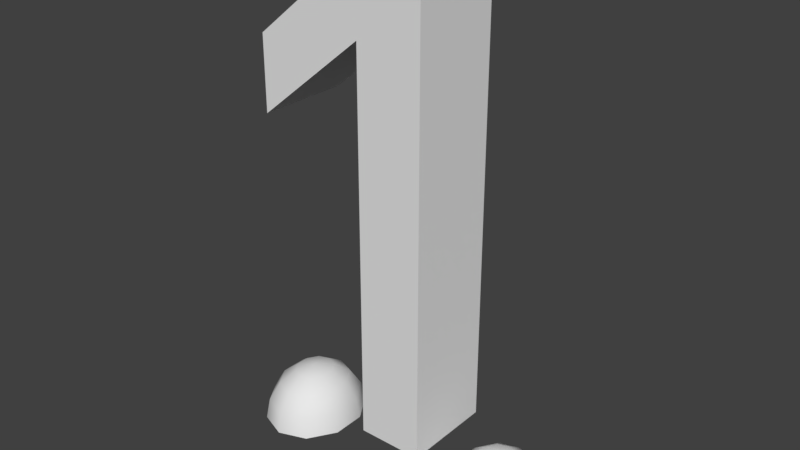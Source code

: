 # Source: Unit_one.blend  (saved by Blender 2.78.0; exported with 4.5.12 LTS)
import bpy
from mathutils import Matrix  # noqa: F401  (used for matrix-valued properties, if any)

bpy.ops.wm.read_factory_settings(use_empty=True)
scene = bpy.context.scene
scene.name = 'Scene'

# ---- collections
col_collection_1 = bpy.data.collections.new('Collection 1'); scene.collection.children.link(col_collection_1)

# ---- world
world_world = bpy.data.worlds.new('World'); scene.world = world_world
world_world.color = (0.05088, 0.05088, 0.05088)
world_world.use_sun_shadow = False
world_world.sun_shadow_jitter_overblur = 0.0
world_world.cycles.sampling_method = 'MANUAL'

# ---- meshes
me_cylinder = bpy.data.meshes.new('Cylinder')
me_cylinder.from_pydata([(0.4992, 0.09304, 0.07462), (0.4992, 7.011e-09, 0.09313), (0.5467, 0.07527, 0.07462), (0.5869, 0.1391, 0.02192), (0.6138, 0.1817, -0.05696), (0.6233, 0.1967, -0.15), (0.576, 0.02875, 0.07462), (0.6411, 0.05312, 0.02192), (0.6847, 0.06941, -0.05696), (0.6999, 0.07513, -0.15), (0.576, -0.02875, 0.07462), (0.6411, -0.05312, 0.02192), (0.6847, -0.06941, -0.05696), (0.6999, -0.07513, -0.15), (0.5467, -0.07527, 0.07462), (0.5869, -0.1391, 0.02192), (0.6138, -0.1817, -0.05696), (0.6233, -0.1967, -0.15), (0.4992, -0.09304, 0.07462), (0.4992, -0.1719, 0.02192), (0.4992, -0.2246, -0.05696), (0.4992, -0.2431, -0.15), (0.4517, -0.07527, 0.07462), (0.4115, -0.1391, 0.02192), (0.3846, -0.1817, -0.05696), (0.3751, -0.1967, -0.15), (0.4224, -0.02875, 0.07462), (0.3573, -0.05312, 0.02192), (0.3137, -0.06941, -0.05696), (0.2985, -0.07513, -0.15), (0.4224, 0.02875, 0.07462), (0.3573, 0.05312, 0.02192), (0.3137, 0.06941, -0.05696), (0.2985, 0.07513, -0.15), (0.4517, 0.07527, 0.07462), (0.4115, 0.1391, 0.02192), (0.3846, 0.1817, -0.05696), (0.3751, 0.1967, -0.15), (0.4992, 0.1719, 0.02192), (0.4992, 0.2246, -0.05696), (0.4992, 0.2431, -0.15), (-0.5021, 0.09304, 0.07462), (-0.5021, 7.011e-09, 0.09313), (-0.4546, 0.07527, 0.07462), (-0.4144, 0.1391, 0.02192), (-0.3875, 0.1817, -0.05696), (-0.378, 0.1967, -0.15), (-0.4253, 0.02875, 0.07462), (-0.3601, 0.05312, 0.02192), (-0.3166, 0.06941, -0.05696), (-0.3013, 0.07513, -0.15), (-0.4253, -0.02875, 0.07462), (-0.3601, -0.05312, 0.02192), (-0.3166, -0.06941, -0.05696), (-0.3013, -0.07513, -0.15), (-0.4546, -0.07527, 0.07462), (-0.4144, -0.1391, 0.02192), (-0.3875, -0.1817, -0.05696), (-0.378, -0.1967, -0.15), (-0.5021, -0.09304, 0.07462), (-0.5021, -0.1719, 0.02192), (-0.5021, -0.2246, -0.05696), (-0.5021, -0.2431, -0.15), (-0.5496, -0.07527, 0.07462), (-0.5898, -0.1391, 0.02192), (-0.6167, -0.1817, -0.05696), (-0.6261, -0.1967, -0.15), (-0.5789, -0.02875, 0.07462), (-0.644, -0.05312, 0.02192), (-0.6875, -0.06941, -0.05696), (-0.7028, -0.07513, -0.15), (-0.5789, 0.02875, 0.07462), (-0.644, 0.05312, 0.02192), (-0.6875, 0.06941, -0.05696), (-0.7028, 0.07513, -0.15), (-0.5496, 0.07527, 0.07462), (-0.5898, 0.1391, 0.02192), (-0.6167, 0.1817, -0.05696), (-0.6261, 0.1967, -0.15), (-0.5021, 0.1719, 0.02192), (-0.5021, 0.2246, -0.05696), (-0.5021, 0.2431, -0.15), (-0.03255, -0.2, 0.06898), (-0.03255, -0.2, 2.069), (-0.03255, 0.2, 0.06898), (-0.03255, 0.2, 2.069), (0.2525, -0.2, 0.06898), (0.2525, -0.2, 2.069), (0.2525, 0.2, 0.06898), (0.2525, 0.2, 2.069), (-0.03255, -0.2, 1.747), (-0.03255, 0.2, 1.747), (0.2525, 0.2, 1.747), (0.2525, -0.2, 1.747), (-0.5037, -0.2, 1.36), (-0.5037, -0.2, 1.683), (-0.5037, 0.2, 1.683), (-0.5037, 0.2, 1.36)], [], [(39, 38, 3, 4), (0, 1, 2), (40, 39, 4, 5), (38, 0, 2, 3), (5, 4, 8, 9), (3, 2, 6, 7), (4, 3, 7, 8), (2, 1, 6), (7, 6, 10, 11), (8, 7, 11, 12), (6, 1, 10), (9, 8, 12, 13), (12, 11, 15, 16), (10, 1, 14), (13, 12, 16, 17), (11, 10, 14, 15), (14, 1, 18), (17, 16, 20, 21), (15, 14, 18, 19), (16, 15, 19, 20), (21, 20, 24, 25), (19, 18, 22, 23), (20, 19, 23, 24), (18, 1, 22), (24, 23, 27, 28), (22, 1, 26), (25, 24, 28, 29), (23, 22, 26, 27), (28, 27, 31, 32), (26, 1, 30), (29, 28, 32, 33), (27, 26, 30, 31), (33, 32, 36, 37), (31, 30, 34, 35), (32, 31, 35, 36), (30, 1, 34), (37, 36, 39, 40), (35, 34, 0, 38), (36, 35, 38, 39), (34, 1, 0), (5, 37, 40), (9, 37, 5), (9, 33, 37), (13, 33, 9), (13, 29, 33), (17, 29, 13), (17, 25, 29), (21, 25, 17), (80, 79, 44, 45), (41, 42, 43), (81, 80, 45, 46), (79, 41, 43, 44), (46, 45, 49, 50), (44, 43, 47, 48), (45, 44, 48, 49), (43, 42, 47), (48, 47, 51, 52), (49, 48, 52, 53), (47, 42, 51), (50, 49, 53, 54), (53, 52, 56, 57), (51, 42, 55), (54, 53, 57, 58), (52, 51, 55, 56), (55, 42, 59), (58, 57, 61, 62), (56, 55, 59, 60), (57, 56, 60, 61), (62, 61, 65, 66), (60, 59, 63, 64), (61, 60, 64, 65), (59, 42, 63), (65, 64, 68, 69), (63, 42, 67), (66, 65, 69, 70), (64, 63, 67, 68), (69, 68, 72, 73), (67, 42, 71), (70, 69, 73, 74), (68, 67, 71, 72), (74, 73, 77, 78), (72, 71, 75, 76), (73, 72, 76, 77), (71, 42, 75), (78, 77, 80, 81), (76, 75, 41, 79), (77, 76, 79, 80), (75, 42, 41), (46, 78, 81), (50, 78, 46), (50, 74, 78), (54, 74, 50), (54, 70, 74), (58, 70, 54), (58, 66, 70), (62, 66, 58), (91, 90, 94, 97), (91, 85, 89, 92), (92, 89, 87, 93), (93, 87, 83, 90), (84, 88, 86, 82), (89, 85, 83, 87), (86, 93, 90, 82), (88, 92, 93, 86), (84, 91, 92, 88), (82, 90, 91, 84), (94, 95, 96, 97), (83, 85, 96, 95), (85, 91, 97, 96), (90, 83, 95, 94)])
me_cylinder.polygons.foreach_set('use_smooth', [1, 1, 1, 1, 1, 1, 1, 1, 1, 1, 1, 1, 1, 1, 1, 1, 1, 1, 1, 1, 1, 1, 1, 1, 1, 1, 1, 1, 1, 1, 1, 1, 1, 1, 1, 1, 1, 1, 1, 1, 1, 1, 1, 1, 1, 1, 1, 1, 1, 1, 1, 1, 1, 1, 1, 1, 1, 1, 1, 1, 1, 1, 1, 1, 1, 1, 1, 1, 1, 1, 1, 1, 1, 1, 1, 1, 1, 1, 1, 1, 1, 1, 1, 1, 1, 1, 1, 1, 1, 1, 1, 1, 1, 1, 1, 1, 0, 0, 0, 0, 0, 0, 0, 0, 0, 0, 0, 0, 0, 0])
me_cylinder.use_remesh_preserve_volume = False
me_cylinder.use_remesh_preserve_attributes = False
me_cylinder.use_mirror_vertex_groups = False
me_cylinder.update()
arm_armature = bpy.data.armatures.new('Armature')  # bones are not reproduced

# ---- objects
ob_armature = bpy.data.objects.new('Armature', arm_armature)
ob_body_one = bpy.data.objects.new('Body One', me_cylinder)

# ---- transforms, parenting, visibility, modifiers, constraints
ob_armature.location = (0.0, 0.0, 0.0)
ob_armature.show_in_front = True
ob_armature.lineart.crease_threshold = 0.0
ob_body_one.parent = ob_armature
ob_body_one.location = (0.0, 0.0, 0.15)
ob_body_one.lineart.crease_threshold = 0.0
_vg = ob_body_one.vertex_groups.new(name='Bone')
for _i, _w in zip([0, 1, 2, 3, 4, 5, 6, 7, 8, 9, 10, 11, 12, 13, 14, 15, 16, 17, 18, 19, 20, 21, 22, 23, 24, 25, 26, 27, 28, 29, 30, 31, 32, 33, 34, 35, 36, 37, 38, 39, 40, 41, 42, 43, 44, 45, 46, 47, 48, 49, 50, 51, 52, 53, 54, 55, 56, 57, 58, 59, 60, 61, 62, 63, 64, 65, 66, 67, 68, 69, 70, 71, 72, 73, 74, 75, 76, 77, 78, 79, 80, 81], [0.0, 0.0, 0.0, 0.0, 0.0, 0.0, 0.0, 0.0, 0.0, 0.0, 0.0, 0.0, 0.0, 0.0, 0.0, 0.0, 0.0, 0.0, 0.0, 0.0, 0.0, 0.0, 0.0, 0.0, 0.0, 0.0, 0.0, 0.0, 0.0, 0.0, 0.0, 0.0, 0.0, 0.0, 0.0, 0.0, 0.0, 0.0, 0.0, 0.0, 0.0, 0.0, 0.0, 0.0, 0.0, 0.0, 0.0, 0.0, 0.0, 0.0, 0.0, 0.0, 0.0, 0.0, 0.0, 0.0, 0.0, 0.0, 0.0, 0.0, 0.0, 0.0, 0.0, 0.0, 0.0, 0.0, 0.0, 0.0, 0.0, 0.0, 0.0, 0.0, 0.0, 0.0, 0.0, 0.0, 0.0, 0.0, 0.0, 0.0, 0.0, 0.0]): _vg.add([_i], _w, 'REPLACE')
_vg = ob_body_one.vertex_groups.new(name='Body')
for _i, _w in zip([51, 52, 82, 83, 84, 85, 86, 87, 88, 89, 90, 91, 92, 93, 94, 95, 96, 97], [0.0004979, 0.002242, 0.9627, 1.0, 1.0, 1.0, 0.9958, 1.0, 0.9996, 1.0, 0.9987, 0.9996, 1.0, 1.0, 1.0, 1.0, 1.0, 1.0]): _vg.add([_i], _w, 'REPLACE')
_vg = ob_body_one.vertex_groups.new(name='FeetLeft')
_vg.add([0, 1, 2, 3, 4, 5, 6, 7, 8, 9, 10, 11, 12, 13, 14, 15, 16, 17, 18, 19, 20, 21, 22, 23, 24, 25, 26, 27, 28, 29, 30, 31, 32, 33, 34, 35, 36, 37, 38, 39, 40], 1.0, 'REPLACE')
_vg = ob_body_one.vertex_groups.new(name='FeetRight')
for _i, _w in zip([32, 36, 37, 41, 42, 43, 44, 45, 46, 47, 48, 49, 50, 51, 52, 53, 54, 55, 56, 57, 58, 59, 60, 61, 62, 63, 64, 65, 66, 67, 68, 69, 70, 71, 72, 73, 74, 75, 76, 77, 78, 79, 80, 81], [0.0, 0.0, 0.0, 1.0, 1.0, 1.0, 1.0, 1.0, 1.0, 1.0, 1.0, 1.0, 1.0, 1.0, 1.0, 1.0, 1.0, 1.0, 1.0, 1.0, 1.0, 1.0, 1.0, 1.0, 1.0, 1.0, 1.0, 1.0, 1.0, 1.0, 1.0, 1.0, 1.0, 1.0, 1.0, 1.0, 1.0, 1.0, 1.0, 1.0, 1.0, 1.0, 1.0, 1.0]): _vg.add([_i], _w, 'REPLACE')
_m = ob_body_one.modifiers.new('EdgeSplit', 'EDGE_SPLIT')
_m.split_angle = 0.8727
_m = ob_body_one.modifiers.new('Armature', 'ARMATURE')
_m = ob_body_one.modifiers.new('Armature.001', 'ARMATURE')
_m.object = ob_armature

# ---- collection membership
col_collection_1.objects.link(ob_armature)
col_collection_1.objects.link(ob_body_one)

# ---- scene / render settings (as saved in the file)
scene.frame_start = 0; scene.frame_end = 100; scene.frame_set(0)
scene.render.engine = 'BLENDER_EEVEE_NEXT'
scene.render.resolution_percentage = 50
scene.render.dither_intensity = 0.0
scene.cycles.use_denoising = False
scene.cycles.samples = 128
scene.cycles.sampling_pattern = 'TABULATED_SOBOL'
scene.cycles.light_sampling_threshold = 0.0
scene.cycles.use_adaptive_sampling = False
scene.cycles.use_light_tree = False
scene.cycles.blur_glossy = 0.0
scene.cycles.sample_clamp_indirect = 0.0
scene.view_settings.view_transform = 'Standard'
bpy.context.view_layer.update()

# ---- added for rendering (the .blend has no active camera and no usable light): camera, sun
cam_auto = bpy.data.cameras.new('AutoCamera')
cam_auto.lens = 50.0
cam_auto.sensor_width = 36.0
cam_auto.clip_end = 1000.0
ob_auto_camera = bpy.data.objects.new('AutoCamera', cam_auto)
scene.collection.objects.link(ob_auto_camera)
ob_auto_camera.location = (2.46876, -2.96424, 3.08565)
ob_auto_camera.rotation_euler = (1.09748, -7.21219e-08, 0.694738)
scene.camera = ob_auto_camera
light_auto_sun = bpy.data.lights.new('AutoSun', 'SUN')
light_auto_sun.energy = 3.0
light_auto_sun.angle = 0.0523599
ob_auto_sun = bpy.data.objects.new('AutoSun', light_auto_sun)
scene.collection.objects.link(ob_auto_sun)
ob_auto_sun.rotation_euler = (0.872665, 0.174533, 0.523599)
bpy.context.view_layer.update()
